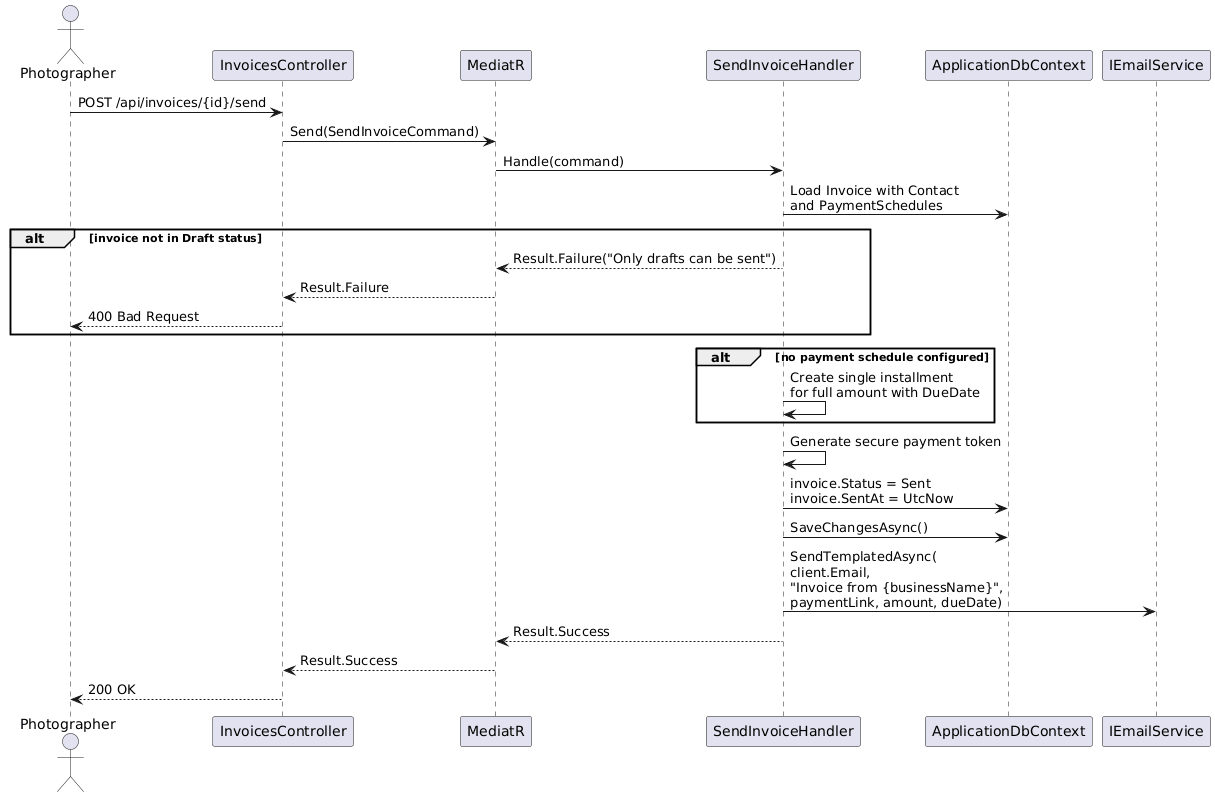

The diagram above was rendered by PlantUML. Its source (embedded in the PNG):
@startuml
actor Photographer as P
participant "InvoicesController" as IC
participant "MediatR" as M
participant "SendInvoiceHandler" as SH
participant "ApplicationDbContext" as DB
participant "IEmailService" as ES

P -> IC : POST /api/invoices/{id}/send
IC -> M : Send(SendInvoiceCommand)
M -> SH : Handle(command)

SH -> DB : Load Invoice with Contact\nand PaymentSchedules

alt invoice not in Draft status
  SH --> M : Result.Failure("Only drafts can be sent")
  M --> IC : Result.Failure
  IC --> P : 400 Bad Request
end

alt no payment schedule configured
  SH -> SH : Create single installment\nfor full amount with DueDate
end

SH -> SH : Generate secure payment token

SH -> DB : invoice.Status = Sent\ninvoice.SentAt = UtcNow
SH -> DB : SaveChangesAsync()

SH -> ES : SendTemplatedAsync(\nclient.Email,\n"Invoice from {businessName}",\npaymentLink, amount, dueDate)

SH --> M : Result.Success
M --> IC : Result.Success
IC --> P : 200 OK
@enduml